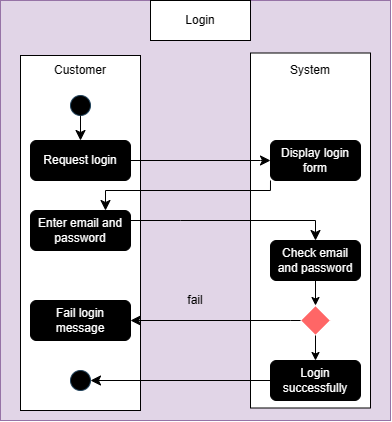

The diagram above was exported from draw.io. Its source (the exported page's mxGraphModel, read from the mxfile embedded in the PNG):
<mxGraphModel dx="989" dy="628" grid="1" gridSize="10" guides="1" tooltips="1" connect="1" arrows="1" fold="1" page="1" pageScale="1" pageWidth="850" pageHeight="1100" math="0" shadow="0">
  <root>
    <mxCell id="0" />
    <mxCell id="1" parent="0" />
    <mxCell id="2q9wH4gU_iA-mXlmKbxj-1" value="" style="rounded=0;whiteSpace=wrap;html=1;fillColor=#e1d5e7;strokeColor=#9673a6;" vertex="1" parent="1">
      <mxGeometry x="250" y="40" width="390" height="420" as="geometry" />
    </mxCell>
    <mxCell id="2q9wH4gU_iA-mXlmKbxj-2" value="Login" style="rounded=0;whiteSpace=wrap;html=1;" vertex="1" parent="1">
      <mxGeometry x="400" y="40" width="100" height="40" as="geometry" />
    </mxCell>
    <mxCell id="2q9wH4gU_iA-mXlmKbxj-3" value="" style="rounded=0;whiteSpace=wrap;html=1;" vertex="1" parent="1">
      <mxGeometry x="270" y="95" width="120" height="355" as="geometry" />
    </mxCell>
    <mxCell id="2q9wH4gU_iA-mXlmKbxj-4" value="" style="rounded=0;whiteSpace=wrap;html=1;" vertex="1" parent="1">
      <mxGeometry x="500" y="92.5" width="120" height="355" as="geometry" />
    </mxCell>
    <mxCell id="2q9wH4gU_iA-mXlmKbxj-5" value="Customer" style="text;html=1;strokeColor=none;fillColor=none;align=center;verticalAlign=middle;whiteSpace=wrap;rounded=0;" vertex="1" parent="1">
      <mxGeometry x="300" y="95" width="60" height="30" as="geometry" />
    </mxCell>
    <mxCell id="2q9wH4gU_iA-mXlmKbxj-6" value="System" style="text;html=1;strokeColor=none;fillColor=none;align=center;verticalAlign=middle;whiteSpace=wrap;rounded=0;" vertex="1" parent="1">
      <mxGeometry x="530" y="95" width="60" height="30" as="geometry" />
    </mxCell>
    <mxCell id="2q9wH4gU_iA-mXlmKbxj-8" value="" style="ellipse;whiteSpace=wrap;html=1;strokeColor=#23445d;fillColor=#000000;" vertex="1" parent="1">
      <mxGeometry x="320" y="135" width="20" height="20" as="geometry" />
    </mxCell>
    <mxCell id="2q9wH4gU_iA-mXlmKbxj-9" value="Request login" style="rounded=1;whiteSpace=wrap;html=1;strokeColor=#000000;fillColor=#000000;fontColor=#ffffff;" vertex="1" parent="1">
      <mxGeometry x="280" y="180" width="100" height="40" as="geometry" />
    </mxCell>
    <mxCell id="2q9wH4gU_iA-mXlmKbxj-11" value="Display login form" style="rounded=1;whiteSpace=wrap;html=1;strokeColor=#000000;fillColor=#000000;fontColor=#ffffff;" vertex="1" parent="1">
      <mxGeometry x="520" y="180" width="90" height="40" as="geometry" />
    </mxCell>
    <mxCell id="2q9wH4gU_iA-mXlmKbxj-12" value="Enter email and password" style="rounded=1;whiteSpace=wrap;html=1;strokeColor=#000000;fillColor=#000000;fontColor=#ffffff;" vertex="1" parent="1">
      <mxGeometry x="280" y="250" width="100" height="40" as="geometry" />
    </mxCell>
    <mxCell id="2q9wH4gU_iA-mXlmKbxj-13" value="Check email and password" style="rounded=1;whiteSpace=wrap;html=1;strokeColor=#000000;fillColor=#000000;fontColor=#ffffff;" vertex="1" parent="1">
      <mxGeometry x="520" y="280" width="90" height="40" as="geometry" />
    </mxCell>
    <mxCell id="2q9wH4gU_iA-mXlmKbxj-14" value="" style="rhombus;whiteSpace=wrap;html=1;strokeColor=#FFFFFF;fontColor=#ffffff;fillColor=#FF6666;" vertex="1" parent="1">
      <mxGeometry x="550" y="345" width="30" height="30" as="geometry" />
    </mxCell>
    <mxCell id="2q9wH4gU_iA-mXlmKbxj-15" value="Fail login message" style="rounded=1;whiteSpace=wrap;html=1;strokeColor=#000000;fillColor=#000000;fontColor=#ffffff;" vertex="1" parent="1">
      <mxGeometry x="280" y="340" width="100" height="40" as="geometry" />
    </mxCell>
    <mxCell id="2q9wH4gU_iA-mXlmKbxj-16" value="Login successfully" style="rounded=1;whiteSpace=wrap;html=1;strokeColor=#000000;fillColor=#000000;fontColor=#ffffff;" vertex="1" parent="1">
      <mxGeometry x="520" y="400" width="90" height="40" as="geometry" />
    </mxCell>
    <mxCell id="2q9wH4gU_iA-mXlmKbxj-17" value="" style="ellipse;whiteSpace=wrap;html=1;strokeColor=#23445d;fillColor=#000000;" vertex="1" parent="1">
      <mxGeometry x="320" y="410" width="20" height="20" as="geometry" />
    </mxCell>
    <mxCell id="2q9wH4gU_iA-mXlmKbxj-18" value="" style="edgeStyle=segmentEdgeStyle;endArrow=classic;html=1;curved=0;rounded=0;endSize=8;startSize=8;fontColor=#FF6666;exitX=0.5;exitY=1;exitDx=0;exitDy=0;entryX=0.5;entryY=0;entryDx=0;entryDy=0;" edge="1" parent="1" source="2q9wH4gU_iA-mXlmKbxj-8" target="2q9wH4gU_iA-mXlmKbxj-9">
      <mxGeometry width="50" height="50" relative="1" as="geometry">
        <mxPoint x="430" y="240" as="sourcePoint" />
        <mxPoint x="480" y="190" as="targetPoint" />
      </mxGeometry>
    </mxCell>
    <mxCell id="2q9wH4gU_iA-mXlmKbxj-19" value="" style="edgeStyle=segmentEdgeStyle;endArrow=classic;html=1;curved=0;rounded=0;endSize=8;startSize=8;fontColor=#FF6666;exitX=1;exitY=0.5;exitDx=0;exitDy=0;entryX=0;entryY=0.5;entryDx=0;entryDy=0;" edge="1" parent="1" source="2q9wH4gU_iA-mXlmKbxj-9" target="2q9wH4gU_iA-mXlmKbxj-11">
      <mxGeometry width="50" height="50" relative="1" as="geometry">
        <mxPoint x="340" y="165" as="sourcePoint" />
        <mxPoint x="340" y="190" as="targetPoint" />
        <Array as="points">
          <mxPoint x="510" y="200" />
          <mxPoint x="510" y="200" />
        </Array>
      </mxGeometry>
    </mxCell>
    <mxCell id="2q9wH4gU_iA-mXlmKbxj-20" value="" style="edgeStyle=segmentEdgeStyle;endArrow=classic;html=1;curved=0;rounded=0;endSize=8;startSize=8;fontColor=#FF6666;entryX=0.75;entryY=0;entryDx=0;entryDy=0;" edge="1" parent="1" source="2q9wH4gU_iA-mXlmKbxj-1" target="2q9wH4gU_iA-mXlmKbxj-12">
      <mxGeometry width="50" height="50" relative="1" as="geometry">
        <mxPoint x="389.9999999999998" y="210" as="sourcePoint" />
        <mxPoint x="529.9999999999998" y="210" as="targetPoint" />
        <Array as="points" />
      </mxGeometry>
    </mxCell>
    <mxCell id="2q9wH4gU_iA-mXlmKbxj-21" value="" style="edgeStyle=segmentEdgeStyle;endArrow=classic;html=1;curved=0;rounded=0;endSize=8;startSize=8;fontColor=#FF6666;exitX=0;exitY=1;exitDx=0;exitDy=0;entryX=0.75;entryY=0;entryDx=0;entryDy=0;" edge="1" parent="1" source="2q9wH4gU_iA-mXlmKbxj-11" target="2q9wH4gU_iA-mXlmKbxj-12">
      <mxGeometry width="50" height="50" relative="1" as="geometry">
        <mxPoint x="390" y="210" as="sourcePoint" />
        <mxPoint x="530" y="210" as="targetPoint" />
        <Array as="points">
          <mxPoint x="520" y="230" />
          <mxPoint x="355" y="230" />
        </Array>
      </mxGeometry>
    </mxCell>
    <mxCell id="2q9wH4gU_iA-mXlmKbxj-24" value="" style="edgeStyle=segmentEdgeStyle;endArrow=classic;html=1;curved=0;rounded=0;endSize=8;startSize=8;fontColor=#FF6666;entryX=0.5;entryY=0;entryDx=0;entryDy=0;exitX=1;exitY=0.25;exitDx=0;exitDy=0;" edge="1" parent="1" source="2q9wH4gU_iA-mXlmKbxj-12" target="2q9wH4gU_iA-mXlmKbxj-13">
      <mxGeometry width="50" height="50" relative="1" as="geometry">
        <mxPoint x="530" y="230" as="sourcePoint" />
        <mxPoint x="364.9999999999999" y="260" as="targetPoint" />
        <Array as="points">
          <mxPoint x="430" y="260" />
          <mxPoint x="430" y="260" />
        </Array>
      </mxGeometry>
    </mxCell>
    <mxCell id="2q9wH4gU_iA-mXlmKbxj-26" value="" style="endArrow=classic;html=1;rounded=0;fontColor=#FF6666;exitX=0.5;exitY=1;exitDx=0;exitDy=0;entryX=0.5;entryY=0;entryDx=0;entryDy=0;" edge="1" parent="1" source="2q9wH4gU_iA-mXlmKbxj-13" target="2q9wH4gU_iA-mXlmKbxj-14">
      <mxGeometry width="50" height="50" relative="1" as="geometry">
        <mxPoint x="490" y="270" as="sourcePoint" />
        <mxPoint x="540" y="220" as="targetPoint" />
      </mxGeometry>
    </mxCell>
    <mxCell id="2q9wH4gU_iA-mXlmKbxj-27" value="" style="edgeStyle=segmentEdgeStyle;endArrow=classic;html=1;curved=0;rounded=0;endSize=8;startSize=8;fontColor=#FF6666;exitX=0;exitY=0.5;exitDx=0;exitDy=0;entryX=1;entryY=0.5;entryDx=0;entryDy=0;" edge="1" parent="1" source="2q9wH4gU_iA-mXlmKbxj-14" target="2q9wH4gU_iA-mXlmKbxj-15">
      <mxGeometry width="50" height="50" relative="1" as="geometry">
        <mxPoint x="390" y="210" as="sourcePoint" />
        <mxPoint x="530" y="210" as="targetPoint" />
        <Array as="points">
          <mxPoint x="540" y="360" />
          <mxPoint x="540" y="360" />
        </Array>
      </mxGeometry>
    </mxCell>
    <mxCell id="2q9wH4gU_iA-mXlmKbxj-28" value="" style="endArrow=classic;html=1;rounded=0;fontColor=#FF6666;entryX=0.5;entryY=0;entryDx=0;entryDy=0;exitX=0.5;exitY=1;exitDx=0;exitDy=0;" edge="1" parent="1" source="2q9wH4gU_iA-mXlmKbxj-14" target="2q9wH4gU_iA-mXlmKbxj-16">
      <mxGeometry width="50" height="50" relative="1" as="geometry">
        <mxPoint x="570" y="380" as="sourcePoint" />
        <mxPoint x="575" y="355" as="targetPoint" />
      </mxGeometry>
    </mxCell>
    <mxCell id="2q9wH4gU_iA-mXlmKbxj-29" value="" style="edgeStyle=segmentEdgeStyle;endArrow=classic;html=1;curved=0;rounded=0;endSize=8;startSize=8;fontColor=#FF6666;entryX=1;entryY=0.5;entryDx=0;entryDy=0;exitX=0;exitY=0.5;exitDx=0;exitDy=0;" edge="1" parent="1" source="2q9wH4gU_iA-mXlmKbxj-16" target="2q9wH4gU_iA-mXlmKbxj-17">
      <mxGeometry width="50" height="50" relative="1" as="geometry">
        <mxPoint x="530" y="420" as="sourcePoint" />
        <mxPoint x="390" y="370" as="targetPoint" />
        <Array as="points" />
      </mxGeometry>
    </mxCell>
    <mxCell id="1UBX15xbd31IiD_bzUUU-1" value="fail" style="text;html=1;strokeColor=none;fillColor=none;align=center;verticalAlign=middle;whiteSpace=wrap;rounded=0;fontColor=#000000;" vertex="1" parent="1">
      <mxGeometry x="420" y="330" width="50" height="20" as="geometry" />
    </mxCell>
  </root>
</mxGraphModel>